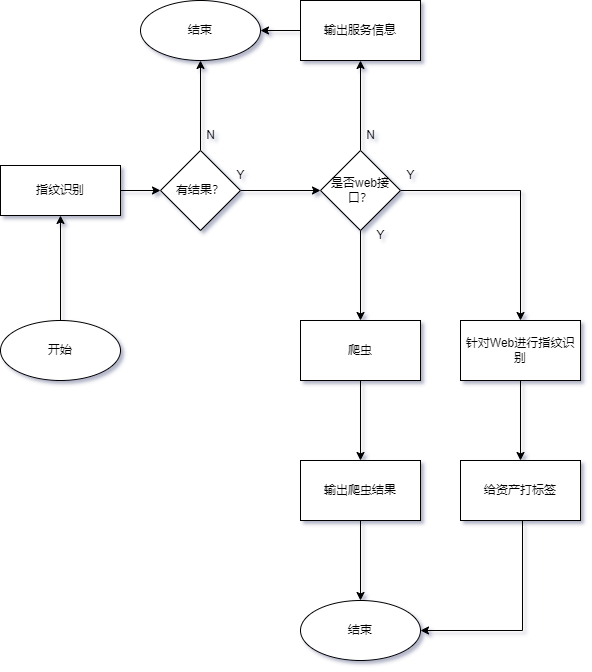

The diagram above was exported from draw.io. Its source (the exported page's mxGraphModel, read from the mxfile embedded in the PNG):
<mxGraphModel dx="2062" dy="1867" grid="0" gridSize="10" guides="1" tooltips="1" connect="1" arrows="1" fold="1" page="1" pageScale="1" pageWidth="827" pageHeight="1169" math="0" shadow="0">
  <root>
    <mxCell id="WIyWlLk6GJQsqaUBKTNV-0" />
    <mxCell id="WIyWlLk6GJQsqaUBKTNV-1" parent="WIyWlLk6GJQsqaUBKTNV-0" />
    <mxCell id="2PrTnjrSqHsY0sQ0Wx-p-2" value="" style="edgeStyle=orthogonalEdgeStyle;rounded=0;orthogonalLoop=1;jettySize=auto;html=1;" edge="1" parent="WIyWlLk6GJQsqaUBKTNV-1" source="2PrTnjrSqHsY0sQ0Wx-p-0" target="2PrTnjrSqHsY0sQ0Wx-p-1">
      <mxGeometry relative="1" as="geometry" />
    </mxCell>
    <mxCell id="2PrTnjrSqHsY0sQ0Wx-p-0" value="指纹识别" style="rounded=0;whiteSpace=wrap;html=1;" vertex="1" parent="WIyWlLk6GJQsqaUBKTNV-1">
      <mxGeometry x="90" y="140" width="120" height="50" as="geometry" />
    </mxCell>
    <mxCell id="2PrTnjrSqHsY0sQ0Wx-p-4" value="" style="edgeStyle=orthogonalEdgeStyle;rounded=0;orthogonalLoop=1;jettySize=auto;html=1;" edge="1" parent="WIyWlLk6GJQsqaUBKTNV-1" source="2PrTnjrSqHsY0sQ0Wx-p-1" target="2PrTnjrSqHsY0sQ0Wx-p-3">
      <mxGeometry relative="1" as="geometry" />
    </mxCell>
    <mxCell id="2PrTnjrSqHsY0sQ0Wx-p-7" value="" style="edgeStyle=orthogonalEdgeStyle;rounded=0;orthogonalLoop=1;jettySize=auto;html=1;" edge="1" parent="WIyWlLk6GJQsqaUBKTNV-1" source="2PrTnjrSqHsY0sQ0Wx-p-1" target="2PrTnjrSqHsY0sQ0Wx-p-6">
      <mxGeometry relative="1" as="geometry" />
    </mxCell>
    <mxCell id="2PrTnjrSqHsY0sQ0Wx-p-1" value="有结果？" style="rhombus;whiteSpace=wrap;html=1;rounded=0;" vertex="1" parent="WIyWlLk6GJQsqaUBKTNV-1">
      <mxGeometry x="250" y="125" width="80" height="80" as="geometry" />
    </mxCell>
    <mxCell id="2PrTnjrSqHsY0sQ0Wx-p-3" value="结束" style="ellipse;whiteSpace=wrap;html=1;rounded=0;" vertex="1" parent="WIyWlLk6GJQsqaUBKTNV-1">
      <mxGeometry x="230" y="-25" width="120" height="60" as="geometry" />
    </mxCell>
    <mxCell id="2PrTnjrSqHsY0sQ0Wx-p-5" value="N" style="text;html=1;align=center;verticalAlign=middle;resizable=0;points=[];autosize=1;strokeColor=none;fillColor=none;" vertex="1" parent="WIyWlLk6GJQsqaUBKTNV-1">
      <mxGeometry x="290" y="100" width="20" height="20" as="geometry" />
    </mxCell>
    <mxCell id="2PrTnjrSqHsY0sQ0Wx-p-10" value="" style="edgeStyle=orthogonalEdgeStyle;rounded=0;orthogonalLoop=1;jettySize=auto;html=1;" edge="1" parent="WIyWlLk6GJQsqaUBKTNV-1" source="2PrTnjrSqHsY0sQ0Wx-p-6" target="2PrTnjrSqHsY0sQ0Wx-p-9">
      <mxGeometry relative="1" as="geometry" />
    </mxCell>
    <mxCell id="2PrTnjrSqHsY0sQ0Wx-p-13" value="" style="edgeStyle=orthogonalEdgeStyle;rounded=0;orthogonalLoop=1;jettySize=auto;html=1;" edge="1" parent="WIyWlLk6GJQsqaUBKTNV-1" source="2PrTnjrSqHsY0sQ0Wx-p-6" target="2PrTnjrSqHsY0sQ0Wx-p-12">
      <mxGeometry relative="1" as="geometry" />
    </mxCell>
    <mxCell id="2PrTnjrSqHsY0sQ0Wx-p-19" value="" style="edgeStyle=orthogonalEdgeStyle;rounded=0;orthogonalLoop=1;jettySize=auto;html=1;" edge="1" parent="WIyWlLk6GJQsqaUBKTNV-1" source="2PrTnjrSqHsY0sQ0Wx-p-6" target="2PrTnjrSqHsY0sQ0Wx-p-18">
      <mxGeometry relative="1" as="geometry" />
    </mxCell>
    <mxCell id="2PrTnjrSqHsY0sQ0Wx-p-6" value="是否web接口？" style="rhombus;whiteSpace=wrap;html=1;rounded=0;" vertex="1" parent="WIyWlLk6GJQsqaUBKTNV-1">
      <mxGeometry x="410" y="125" width="80" height="80" as="geometry" />
    </mxCell>
    <mxCell id="2PrTnjrSqHsY0sQ0Wx-p-8" value="Y" style="text;html=1;align=center;verticalAlign=middle;resizable=0;points=[];autosize=1;strokeColor=none;fillColor=none;" vertex="1" parent="WIyWlLk6GJQsqaUBKTNV-1">
      <mxGeometry x="320" y="140" width="20" height="20" as="geometry" />
    </mxCell>
    <mxCell id="2PrTnjrSqHsY0sQ0Wx-p-23" value="" style="edgeStyle=orthogonalEdgeStyle;rounded=0;orthogonalLoop=1;jettySize=auto;html=1;" edge="1" parent="WIyWlLk6GJQsqaUBKTNV-1" source="2PrTnjrSqHsY0sQ0Wx-p-9" target="2PrTnjrSqHsY0sQ0Wx-p-22">
      <mxGeometry relative="1" as="geometry" />
    </mxCell>
    <mxCell id="2PrTnjrSqHsY0sQ0Wx-p-9" value="爬虫" style="whiteSpace=wrap;html=1;rounded=0;" vertex="1" parent="WIyWlLk6GJQsqaUBKTNV-1">
      <mxGeometry x="390" y="295" width="120" height="60" as="geometry" />
    </mxCell>
    <mxCell id="2PrTnjrSqHsY0sQ0Wx-p-25" value="" style="edgeStyle=orthogonalEdgeStyle;rounded=0;orthogonalLoop=1;jettySize=auto;html=1;" edge="1" parent="WIyWlLk6GJQsqaUBKTNV-1" source="2PrTnjrSqHsY0sQ0Wx-p-12" target="2PrTnjrSqHsY0sQ0Wx-p-24">
      <mxGeometry relative="1" as="geometry" />
    </mxCell>
    <mxCell id="2PrTnjrSqHsY0sQ0Wx-p-12" value="针对Web进行指纹识别" style="whiteSpace=wrap;html=1;rounded=0;" vertex="1" parent="WIyWlLk6GJQsqaUBKTNV-1">
      <mxGeometry x="550" y="295" width="120" height="60" as="geometry" />
    </mxCell>
    <mxCell id="2PrTnjrSqHsY0sQ0Wx-p-14" value="Y" style="text;html=1;align=center;verticalAlign=middle;resizable=0;points=[];autosize=1;strokeColor=none;fillColor=none;" vertex="1" parent="WIyWlLk6GJQsqaUBKTNV-1">
      <mxGeometry x="460" y="200" width="20" height="20" as="geometry" />
    </mxCell>
    <mxCell id="2PrTnjrSqHsY0sQ0Wx-p-15" value="Y" style="text;html=1;align=center;verticalAlign=middle;resizable=0;points=[];autosize=1;strokeColor=none;fillColor=none;" vertex="1" parent="WIyWlLk6GJQsqaUBKTNV-1">
      <mxGeometry x="490" y="140" width="20" height="20" as="geometry" />
    </mxCell>
    <mxCell id="2PrTnjrSqHsY0sQ0Wx-p-20" style="edgeStyle=orthogonalEdgeStyle;rounded=0;orthogonalLoop=1;jettySize=auto;html=1;entryX=1;entryY=0.5;entryDx=0;entryDy=0;" edge="1" parent="WIyWlLk6GJQsqaUBKTNV-1" source="2PrTnjrSqHsY0sQ0Wx-p-18" target="2PrTnjrSqHsY0sQ0Wx-p-3">
      <mxGeometry relative="1" as="geometry">
        <mxPoint x="360" y="5" as="targetPoint" />
      </mxGeometry>
    </mxCell>
    <mxCell id="2PrTnjrSqHsY0sQ0Wx-p-18" value="输出服务信息" style="whiteSpace=wrap;html=1;rounded=0;" vertex="1" parent="WIyWlLk6GJQsqaUBKTNV-1">
      <mxGeometry x="390" y="-25" width="120" height="60" as="geometry" />
    </mxCell>
    <mxCell id="2PrTnjrSqHsY0sQ0Wx-p-21" value="N" style="text;html=1;align=center;verticalAlign=middle;resizable=0;points=[];autosize=1;strokeColor=none;fillColor=none;" vertex="1" parent="WIyWlLk6GJQsqaUBKTNV-1">
      <mxGeometry x="450" y="100" width="20" height="20" as="geometry" />
    </mxCell>
    <mxCell id="2PrTnjrSqHsY0sQ0Wx-p-27" value="" style="edgeStyle=orthogonalEdgeStyle;rounded=0;orthogonalLoop=1;jettySize=auto;html=1;" edge="1" parent="WIyWlLk6GJQsqaUBKTNV-1" source="2PrTnjrSqHsY0sQ0Wx-p-22" target="2PrTnjrSqHsY0sQ0Wx-p-26">
      <mxGeometry relative="1" as="geometry" />
    </mxCell>
    <mxCell id="2PrTnjrSqHsY0sQ0Wx-p-22" value="输出爬虫结果" style="whiteSpace=wrap;html=1;rounded=0;" vertex="1" parent="WIyWlLk6GJQsqaUBKTNV-1">
      <mxGeometry x="390" y="435" width="120" height="60" as="geometry" />
    </mxCell>
    <mxCell id="2PrTnjrSqHsY0sQ0Wx-p-28" style="edgeStyle=orthogonalEdgeStyle;rounded=0;orthogonalLoop=1;jettySize=auto;html=1;entryX=1;entryY=0.5;entryDx=0;entryDy=0;" edge="1" parent="WIyWlLk6GJQsqaUBKTNV-1" source="2PrTnjrSqHsY0sQ0Wx-p-24" target="2PrTnjrSqHsY0sQ0Wx-p-26">
      <mxGeometry relative="1" as="geometry">
        <Array as="points">
          <mxPoint x="612" y="605" />
        </Array>
      </mxGeometry>
    </mxCell>
    <mxCell id="2PrTnjrSqHsY0sQ0Wx-p-24" value="给资产打标签" style="whiteSpace=wrap;html=1;rounded=0;" vertex="1" parent="WIyWlLk6GJQsqaUBKTNV-1">
      <mxGeometry x="550" y="435" width="120" height="60" as="geometry" />
    </mxCell>
    <mxCell id="2PrTnjrSqHsY0sQ0Wx-p-26" value="结束" style="ellipse;whiteSpace=wrap;html=1;rounded=0;" vertex="1" parent="WIyWlLk6GJQsqaUBKTNV-1">
      <mxGeometry x="390" y="575" width="120" height="60" as="geometry" />
    </mxCell>
    <mxCell id="2PrTnjrSqHsY0sQ0Wx-p-30" style="edgeStyle=orthogonalEdgeStyle;rounded=0;orthogonalLoop=1;jettySize=auto;html=1;entryX=0.5;entryY=1;entryDx=0;entryDy=0;" edge="1" parent="WIyWlLk6GJQsqaUBKTNV-1" source="2PrTnjrSqHsY0sQ0Wx-p-29" target="2PrTnjrSqHsY0sQ0Wx-p-0">
      <mxGeometry relative="1" as="geometry" />
    </mxCell>
    <mxCell id="2PrTnjrSqHsY0sQ0Wx-p-29" value="开始" style="ellipse;whiteSpace=wrap;html=1;" vertex="1" parent="WIyWlLk6GJQsqaUBKTNV-1">
      <mxGeometry x="90" y="295" width="120" height="60" as="geometry" />
    </mxCell>
  </root>
</mxGraphModel>